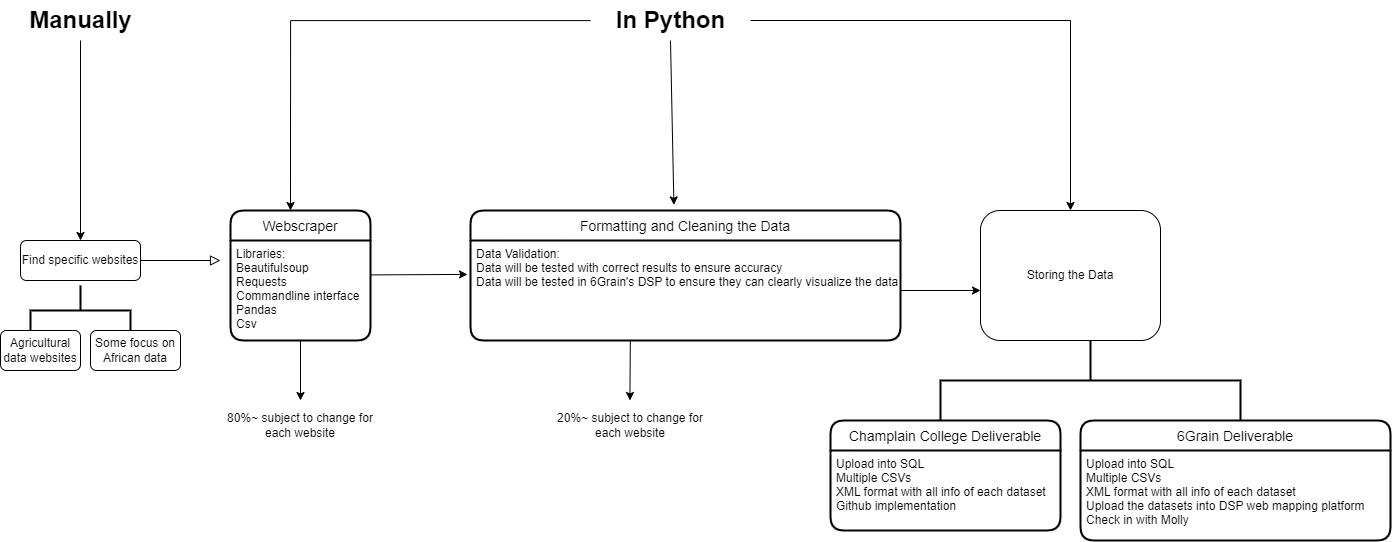

The diagram above was exported from draw.io. Its source (the exported page's mxGraphModel, read from the mxfile embedded in the PNG):
<mxGraphModel dx="1273" dy="1309" grid="1" gridSize="10" guides="1" tooltips="1" connect="1" arrows="1" fold="1" page="1" pageScale="1" pageWidth="3300" pageHeight="2339" math="0" shadow="0">
  <root>
    <mxCell id="WIyWlLk6GJQsqaUBKTNV-0" />
    <mxCell id="WIyWlLk6GJQsqaUBKTNV-1" parent="WIyWlLk6GJQsqaUBKTNV-0" />
    <mxCell id="WIyWlLk6GJQsqaUBKTNV-2" value="" style="rounded=0;html=1;jettySize=auto;orthogonalLoop=1;fontSize=11;endArrow=block;endFill=0;endSize=8;strokeWidth=1;shadow=0;labelBackgroundColor=none;edgeStyle=orthogonalEdgeStyle;" parent="WIyWlLk6GJQsqaUBKTNV-1" source="WIyWlLk6GJQsqaUBKTNV-3" edge="1">
      <mxGeometry relative="1" as="geometry">
        <mxPoint x="280" y="310" as="targetPoint" />
      </mxGeometry>
    </mxCell>
    <mxCell id="WIyWlLk6GJQsqaUBKTNV-3" value="Find specific websites" style="rounded=1;whiteSpace=wrap;html=1;fontSize=12;glass=0;strokeWidth=1;shadow=0;" parent="WIyWlLk6GJQsqaUBKTNV-1" vertex="1">
      <mxGeometry x="80" y="290" width="120" height="40" as="geometry" />
    </mxCell>
    <mxCell id="BaZBIX2rFgjXQrlwrqps-0" value="" style="strokeWidth=2;html=1;shape=mxgraph.flowchart.annotation_2;align=left;labelPosition=right;pointerEvents=1;rotation=90;" vertex="1" parent="WIyWlLk6GJQsqaUBKTNV-1">
      <mxGeometry x="115" y="310" width="50" height="100" as="geometry" />
    </mxCell>
    <mxCell id="BaZBIX2rFgjXQrlwrqps-3" value="Agricultural data websites" style="rounded=1;whiteSpace=wrap;html=1;" vertex="1" parent="WIyWlLk6GJQsqaUBKTNV-1">
      <mxGeometry x="60" y="380" width="80" height="40" as="geometry" />
    </mxCell>
    <mxCell id="BaZBIX2rFgjXQrlwrqps-5" value="Some focus on African data" style="rounded=1;whiteSpace=wrap;html=1;" vertex="1" parent="WIyWlLk6GJQsqaUBKTNV-1">
      <mxGeometry x="150" y="380" width="90" height="40" as="geometry" />
    </mxCell>
    <mxCell id="BaZBIX2rFgjXQrlwrqps-10" value="" style="edgeStyle=orthogonalEdgeStyle;rounded=0;orthogonalLoop=1;jettySize=auto;html=1;" edge="1" parent="WIyWlLk6GJQsqaUBKTNV-1" source="BaZBIX2rFgjXQrlwrqps-7">
      <mxGeometry relative="1" as="geometry">
        <mxPoint x="350" y="260" as="targetPoint" />
      </mxGeometry>
    </mxCell>
    <mxCell id="BaZBIX2rFgjXQrlwrqps-7" value="In Python" style="text;strokeColor=none;fillColor=none;html=1;fontSize=24;fontStyle=1;verticalAlign=middle;align=center;" vertex="1" parent="WIyWlLk6GJQsqaUBKTNV-1">
      <mxGeometry x="650" y="50" width="160" height="40" as="geometry" />
    </mxCell>
    <mxCell id="BaZBIX2rFgjXQrlwrqps-9" value="" style="edgeStyle=orthogonalEdgeStyle;rounded=0;orthogonalLoop=1;jettySize=auto;html=1;" edge="1" parent="WIyWlLk6GJQsqaUBKTNV-1" source="BaZBIX2rFgjXQrlwrqps-8" target="WIyWlLk6GJQsqaUBKTNV-3">
      <mxGeometry relative="1" as="geometry" />
    </mxCell>
    <mxCell id="BaZBIX2rFgjXQrlwrqps-8" value="Manually" style="text;strokeColor=none;fillColor=none;html=1;fontSize=24;fontStyle=1;verticalAlign=middle;align=center;" vertex="1" parent="WIyWlLk6GJQsqaUBKTNV-1">
      <mxGeometry x="90" y="50" width="100" height="40" as="geometry" />
    </mxCell>
    <mxCell id="BaZBIX2rFgjXQrlwrqps-11" value="Webscraper" style="swimlane;childLayout=stackLayout;horizontal=1;startSize=30;horizontalStack=0;rounded=1;fontSize=14;fontStyle=0;strokeWidth=2;resizeParent=0;resizeLast=1;shadow=0;dashed=0;align=center;" vertex="1" parent="WIyWlLk6GJQsqaUBKTNV-1">
      <mxGeometry x="290" y="260" width="140" height="130" as="geometry" />
    </mxCell>
    <mxCell id="BaZBIX2rFgjXQrlwrqps-12" value="Libraries:&#10;Beautifulsoup&#10;Requests&#10;Commandline interface&#10;Pandas&#10;Csv" style="align=left;strokeColor=none;fillColor=none;spacingLeft=4;fontSize=12;verticalAlign=top;resizable=0;rotatable=0;part=1;" vertex="1" parent="BaZBIX2rFgjXQrlwrqps-11">
      <mxGeometry y="30" width="140" height="100" as="geometry" />
    </mxCell>
    <mxCell id="BaZBIX2rFgjXQrlwrqps-13" value="" style="endArrow=classic;html=1;rounded=0;exitX=0.5;exitY=1;exitDx=0;exitDy=0;" edge="1" parent="WIyWlLk6GJQsqaUBKTNV-1" source="BaZBIX2rFgjXQrlwrqps-12">
      <mxGeometry width="50" height="50" relative="1" as="geometry">
        <mxPoint x="370" y="490" as="sourcePoint" />
        <mxPoint x="360" y="450" as="targetPoint" />
      </mxGeometry>
    </mxCell>
    <mxCell id="BaZBIX2rFgjXQrlwrqps-14" value="80%~ subject to change for each website" style="text;html=1;strokeColor=none;fillColor=none;align=center;verticalAlign=middle;whiteSpace=wrap;rounded=0;" vertex="1" parent="WIyWlLk6GJQsqaUBKTNV-1">
      <mxGeometry x="280" y="470" width="160" height="10" as="geometry" />
    </mxCell>
    <mxCell id="BaZBIX2rFgjXQrlwrqps-15" value="" style="endArrow=classic;html=1;rounded=0;entryX=1.007;entryY=0.339;entryDx=0;entryDy=0;entryPerimeter=0;" edge="1" parent="WIyWlLk6GJQsqaUBKTNV-1" target="BaZBIX2rFgjXQrlwrqps-17">
      <mxGeometry width="50" height="50" relative="1" as="geometry">
        <mxPoint x="430" y="324.41" as="sourcePoint" />
        <mxPoint x="480" y="324.41" as="targetPoint" />
      </mxGeometry>
    </mxCell>
    <mxCell id="BaZBIX2rFgjXQrlwrqps-16" value="Formatting and Cleaning the Data" style="swimlane;childLayout=stackLayout;horizontal=1;startSize=30;horizontalStack=0;rounded=1;fontSize=14;fontStyle=0;strokeWidth=2;resizeParent=0;resizeLast=1;shadow=0;dashed=0;align=center;" vertex="1" parent="WIyWlLk6GJQsqaUBKTNV-1">
      <mxGeometry x="530" y="260" width="430" height="130" as="geometry" />
    </mxCell>
    <mxCell id="BaZBIX2rFgjXQrlwrqps-17" value="Data Validation:&#10;Data will be tested with correct results to ensure accuracy&#10;Data will be tested in 6Grain's DSP to ensure they can clearly visualize the data" style="align=left;strokeColor=none;fillColor=none;spacingLeft=4;fontSize=12;verticalAlign=top;resizable=0;rotatable=0;part=1;flipH=1;" vertex="1" parent="BaZBIX2rFgjXQrlwrqps-16">
      <mxGeometry y="30" width="430" height="100" as="geometry" />
    </mxCell>
    <mxCell id="BaZBIX2rFgjXQrlwrqps-20" value="" style="endArrow=classic;html=1;rounded=0;entryX=0.473;entryY=-0.043;entryDx=0;entryDy=0;entryPerimeter=0;exitX=0.5;exitY=1;exitDx=0;exitDy=0;" edge="1" parent="WIyWlLk6GJQsqaUBKTNV-1" source="BaZBIX2rFgjXQrlwrqps-7" target="BaZBIX2rFgjXQrlwrqps-16">
      <mxGeometry width="50" height="50" relative="1" as="geometry">
        <mxPoint x="630" y="90" as="sourcePoint" />
        <mxPoint x="680" y="40" as="targetPoint" />
      </mxGeometry>
    </mxCell>
    <mxCell id="BaZBIX2rFgjXQrlwrqps-21" value="" style="endArrow=classic;html=1;rounded=0;" edge="1" parent="WIyWlLk6GJQsqaUBKTNV-1">
      <mxGeometry width="50" height="50" relative="1" as="geometry">
        <mxPoint x="689.8199999999999" y="390" as="sourcePoint" />
        <mxPoint x="689.41" y="450" as="targetPoint" />
      </mxGeometry>
    </mxCell>
    <mxCell id="BaZBIX2rFgjXQrlwrqps-22" value="20%~ subject to change for each website" style="text;html=1;strokeColor=none;fillColor=none;align=center;verticalAlign=middle;whiteSpace=wrap;rounded=0;" vertex="1" parent="WIyWlLk6GJQsqaUBKTNV-1">
      <mxGeometry x="610" y="470" width="160" height="10" as="geometry" />
    </mxCell>
    <mxCell id="BaZBIX2rFgjXQrlwrqps-26" style="edgeStyle=orthogonalEdgeStyle;rounded=0;orthogonalLoop=1;jettySize=auto;html=1;exitX=1;exitY=0.5;exitDx=0;exitDy=0;entryX=0;entryY=0.5;entryDx=0;entryDy=0;" edge="1" parent="WIyWlLk6GJQsqaUBKTNV-1" source="BaZBIX2rFgjXQrlwrqps-17">
      <mxGeometry relative="1" as="geometry">
        <mxPoint x="1039.9999999999998" y="340" as="targetPoint" />
      </mxGeometry>
    </mxCell>
    <mxCell id="BaZBIX2rFgjXQrlwrqps-27" value="Storing the Data" style="rounded=1;whiteSpace=wrap;html=1;fontSize=12;glass=0;strokeWidth=1;shadow=0;" vertex="1" parent="WIyWlLk6GJQsqaUBKTNV-1">
      <mxGeometry x="1040" y="260" width="180" height="130" as="geometry" />
    </mxCell>
    <mxCell id="BaZBIX2rFgjXQrlwrqps-28" value="" style="strokeWidth=2;html=1;shape=mxgraph.flowchart.annotation_2;align=left;labelPosition=right;pointerEvents=1;direction=south;" vertex="1" parent="WIyWlLk6GJQsqaUBKTNV-1">
      <mxGeometry x="1000" y="390" width="300" height="80" as="geometry" />
    </mxCell>
    <mxCell id="BaZBIX2rFgjXQrlwrqps-47" value="6Grain Deliverable" style="swimlane;childLayout=stackLayout;horizontal=1;startSize=30;horizontalStack=0;rounded=1;fontSize=14;fontStyle=0;strokeWidth=2;resizeParent=0;resizeLast=1;shadow=0;dashed=0;align=center;" vertex="1" parent="WIyWlLk6GJQsqaUBKTNV-1">
      <mxGeometry x="1140" y="470" width="310" height="120" as="geometry" />
    </mxCell>
    <mxCell id="BaZBIX2rFgjXQrlwrqps-48" value="Upload into SQL&#10;Multiple CSVs&#10;XML format with all info of each dataset&#10;Upload the datasets into DSP web mapping platform&#10;Check in with Molly" style="align=left;strokeColor=none;fillColor=none;spacingLeft=4;fontSize=12;verticalAlign=top;resizable=0;rotatable=0;part=1;flipH=1;" vertex="1" parent="BaZBIX2rFgjXQrlwrqps-47">
      <mxGeometry y="30" width="310" height="90" as="geometry" />
    </mxCell>
    <mxCell id="BaZBIX2rFgjXQrlwrqps-49" value="Champlain College Deliverable" style="swimlane;childLayout=stackLayout;horizontal=1;startSize=30;horizontalStack=0;rounded=1;fontSize=14;fontStyle=0;strokeWidth=2;resizeParent=0;resizeLast=1;shadow=0;dashed=0;align=center;" vertex="1" parent="WIyWlLk6GJQsqaUBKTNV-1">
      <mxGeometry x="890" y="470" width="230" height="110" as="geometry" />
    </mxCell>
    <mxCell id="BaZBIX2rFgjXQrlwrqps-50" value="Upload into SQL&#10;Multiple CSVs&#10;XML format with all info of each dataset&#10;Github implementation" style="align=left;strokeColor=none;fillColor=none;spacingLeft=4;fontSize=12;verticalAlign=top;resizable=0;rotatable=0;part=1;flipH=1;" vertex="1" parent="BaZBIX2rFgjXQrlwrqps-49">
      <mxGeometry y="30" width="230" height="80" as="geometry" />
    </mxCell>
    <mxCell id="BaZBIX2rFgjXQrlwrqps-51" value="" style="endArrow=classic;html=1;rounded=0;exitX=1;exitY=0.5;exitDx=0;exitDy=0;entryX=0.5;entryY=0;entryDx=0;entryDy=0;" edge="1" parent="WIyWlLk6GJQsqaUBKTNV-1" source="BaZBIX2rFgjXQrlwrqps-7" target="BaZBIX2rFgjXQrlwrqps-27">
      <mxGeometry width="50" height="50" relative="1" as="geometry">
        <mxPoint x="830" y="240" as="sourcePoint" />
        <mxPoint x="880" y="190" as="targetPoint" />
        <Array as="points">
          <mxPoint x="1130" y="70" />
        </Array>
      </mxGeometry>
    </mxCell>
  </root>
</mxGraphModel>